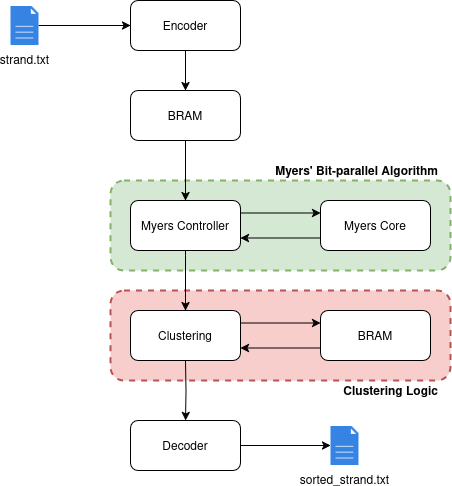

The diagram above was exported from draw.io. Its source (the exported page's mxGraphModel, read from the mxfile embedded in the PNG):
<mxGraphModel dx="1134" dy="761" grid="1" gridSize="10" guides="1" tooltips="1" connect="1" arrows="1" fold="1" page="1" pageScale="1" pageWidth="850" pageHeight="1100" math="0" shadow="0">
  <root>
    <mxCell id="0" />
    <mxCell id="1" parent="0" />
    <mxCell id="PSDqcNSsoQEVCl2SylOD-30" value="" style="rounded=1;whiteSpace=wrap;html=1;dashed=1;strokeWidth=2;fillColor=#f8cecc;strokeColor=#b85450;" vertex="1" parent="1">
      <mxGeometry x="350" y="490" width="340" height="90" as="geometry" />
    </mxCell>
    <mxCell id="PSDqcNSsoQEVCl2SylOD-27" value="" style="rounded=1;whiteSpace=wrap;html=1;dashed=1;strokeWidth=2;fillColor=#d5e8d4;strokeColor=#82b366;" vertex="1" parent="1">
      <mxGeometry x="350" y="380" width="340" height="90" as="geometry" />
    </mxCell>
    <mxCell id="PSDqcNSsoQEVCl2SylOD-17" style="edgeStyle=orthogonalEdgeStyle;rounded=0;orthogonalLoop=1;jettySize=auto;html=1;entryX=0;entryY=0.5;entryDx=0;entryDy=0;" edge="1" parent="1" source="PSDqcNSsoQEVCl2SylOD-1" target="PSDqcNSsoQEVCl2SylOD-4">
      <mxGeometry relative="1" as="geometry" />
    </mxCell>
    <mxCell id="PSDqcNSsoQEVCl2SylOD-1" value="strand.txt" style="sketch=0;pointerEvents=1;shadow=0;dashed=0;html=1;strokeColor=none;fillColor=light-dark(#3584e4, #6ec0ae);labelPosition=center;verticalLabelPosition=bottom;verticalAlign=top;align=center;outlineConnect=0;shape=mxgraph.veeam2.file;" vertex="1" parent="1">
      <mxGeometry x="250" y="205.5" width="28.000000000000004" height="39" as="geometry" />
    </mxCell>
    <mxCell id="PSDqcNSsoQEVCl2SylOD-18" style="edgeStyle=orthogonalEdgeStyle;rounded=0;orthogonalLoop=1;jettySize=auto;html=1;exitX=0.5;exitY=1;exitDx=0;exitDy=0;entryX=0.5;entryY=0;entryDx=0;entryDy=0;" edge="1" parent="1" source="PSDqcNSsoQEVCl2SylOD-4" target="PSDqcNSsoQEVCl2SylOD-7">
      <mxGeometry relative="1" as="geometry" />
    </mxCell>
    <mxCell id="PSDqcNSsoQEVCl2SylOD-4" value="Encoder" style="rounded=1;whiteSpace=wrap;html=1;" vertex="1" parent="1">
      <mxGeometry x="370" y="200" width="110" height="50" as="geometry" />
    </mxCell>
    <mxCell id="PSDqcNSsoQEVCl2SylOD-15" style="edgeStyle=orthogonalEdgeStyle;rounded=0;orthogonalLoop=1;jettySize=auto;html=1;exitX=0.5;exitY=1;exitDx=0;exitDy=0;entryX=0.5;entryY=0;entryDx=0;entryDy=0;" edge="1" parent="1" source="PSDqcNSsoQEVCl2SylOD-7" target="PSDqcNSsoQEVCl2SylOD-11">
      <mxGeometry relative="1" as="geometry" />
    </mxCell>
    <mxCell id="PSDqcNSsoQEVCl2SylOD-7" value="BRAM" style="rounded=1;whiteSpace=wrap;html=1;" vertex="1" parent="1">
      <mxGeometry x="370" y="290" width="110" height="50" as="geometry" />
    </mxCell>
    <mxCell id="PSDqcNSsoQEVCl2SylOD-13" style="edgeStyle=orthogonalEdgeStyle;rounded=0;orthogonalLoop=1;jettySize=auto;html=1;exitX=1;exitY=0.25;exitDx=0;exitDy=0;entryX=0;entryY=0.25;entryDx=0;entryDy=0;" edge="1" parent="1" source="PSDqcNSsoQEVCl2SylOD-11" target="PSDqcNSsoQEVCl2SylOD-12">
      <mxGeometry relative="1" as="geometry" />
    </mxCell>
    <mxCell id="PSDqcNSsoQEVCl2SylOD-20" style="edgeStyle=orthogonalEdgeStyle;rounded=0;orthogonalLoop=1;jettySize=auto;html=1;exitX=0.5;exitY=1;exitDx=0;exitDy=0;entryX=0.5;entryY=0;entryDx=0;entryDy=0;" edge="1" parent="1" source="PSDqcNSsoQEVCl2SylOD-11" target="PSDqcNSsoQEVCl2SylOD-19">
      <mxGeometry relative="1" as="geometry" />
    </mxCell>
    <mxCell id="PSDqcNSsoQEVCl2SylOD-11" value="Myers Controller" style="rounded=1;whiteSpace=wrap;html=1;" vertex="1" parent="1">
      <mxGeometry x="370" y="400" width="110" height="50" as="geometry" />
    </mxCell>
    <mxCell id="PSDqcNSsoQEVCl2SylOD-14" style="edgeStyle=orthogonalEdgeStyle;rounded=0;orthogonalLoop=1;jettySize=auto;html=1;exitX=0;exitY=0.75;exitDx=0;exitDy=0;entryX=1;entryY=0.75;entryDx=0;entryDy=0;" edge="1" parent="1" source="PSDqcNSsoQEVCl2SylOD-12" target="PSDqcNSsoQEVCl2SylOD-11">
      <mxGeometry relative="1" as="geometry" />
    </mxCell>
    <mxCell id="PSDqcNSsoQEVCl2SylOD-12" value="Myers Core" style="rounded=1;whiteSpace=wrap;html=1;" vertex="1" parent="1">
      <mxGeometry x="560" y="400" width="110" height="50" as="geometry" />
    </mxCell>
    <mxCell id="PSDqcNSsoQEVCl2SylOD-35" style="edgeStyle=orthogonalEdgeStyle;rounded=0;orthogonalLoop=1;jettySize=auto;html=1;exitX=1;exitY=0.25;exitDx=0;exitDy=0;entryX=0;entryY=0.25;entryDx=0;entryDy=0;" edge="1" parent="1" source="PSDqcNSsoQEVCl2SylOD-19" target="PSDqcNSsoQEVCl2SylOD-33">
      <mxGeometry relative="1" as="geometry" />
    </mxCell>
    <mxCell id="PSDqcNSsoQEVCl2SylOD-19" value="Clustering" style="rounded=1;whiteSpace=wrap;html=1;" vertex="1" parent="1">
      <mxGeometry x="370" y="510" width="110" height="50" as="geometry" />
    </mxCell>
    <mxCell id="PSDqcNSsoQEVCl2SylOD-21" style="edgeStyle=orthogonalEdgeStyle;rounded=0;orthogonalLoop=1;jettySize=auto;html=1;exitX=0.5;exitY=1;exitDx=0;exitDy=0;entryX=0.5;entryY=0;entryDx=0;entryDy=0;" edge="1" parent="1" target="PSDqcNSsoQEVCl2SylOD-23">
      <mxGeometry relative="1" as="geometry">
        <mxPoint x="425" y="560" as="sourcePoint" />
      </mxGeometry>
    </mxCell>
    <mxCell id="PSDqcNSsoQEVCl2SylOD-25" style="edgeStyle=orthogonalEdgeStyle;rounded=0;orthogonalLoop=1;jettySize=auto;html=1;exitX=1;exitY=0.5;exitDx=0;exitDy=0;" edge="1" parent="1" source="PSDqcNSsoQEVCl2SylOD-23" target="PSDqcNSsoQEVCl2SylOD-24">
      <mxGeometry relative="1" as="geometry" />
    </mxCell>
    <mxCell id="PSDqcNSsoQEVCl2SylOD-23" value="Decoder" style="rounded=1;whiteSpace=wrap;html=1;" vertex="1" parent="1">
      <mxGeometry x="370" y="620" width="110" height="50" as="geometry" />
    </mxCell>
    <mxCell id="PSDqcNSsoQEVCl2SylOD-24" value="sorted_strand.txt" style="sketch=0;pointerEvents=1;shadow=0;dashed=0;html=1;strokeColor=none;fillColor=light-dark(#3584e4, #6ec0ae);labelPosition=center;verticalLabelPosition=bottom;verticalAlign=top;align=center;outlineConnect=0;shape=mxgraph.veeam2.file;" vertex="1" parent="1">
      <mxGeometry x="570" y="625.5" width="28.000000000000004" height="39" as="geometry" />
    </mxCell>
    <mxCell id="PSDqcNSsoQEVCl2SylOD-28" value="&lt;div align=&quot;right&quot;&gt;&lt;b&gt;Myers' Bit-parallel Algorithm&lt;/b&gt;&lt;/div&gt;" style="text;html=1;align=right;verticalAlign=middle;whiteSpace=wrap;rounded=0;" vertex="1" parent="1">
      <mxGeometry x="350" y="360" width="330" height="20" as="geometry" />
    </mxCell>
    <mxCell id="PSDqcNSsoQEVCl2SylOD-31" value="&lt;b&gt;Clustering Logic&lt;/b&gt;" style="text;html=1;align=right;verticalAlign=middle;whiteSpace=wrap;rounded=0;" vertex="1" parent="1">
      <mxGeometry x="360" y="580" width="320" height="20" as="geometry" />
    </mxCell>
    <mxCell id="PSDqcNSsoQEVCl2SylOD-36" style="edgeStyle=orthogonalEdgeStyle;rounded=0;orthogonalLoop=1;jettySize=auto;html=1;exitX=0;exitY=0.75;exitDx=0;exitDy=0;entryX=1;entryY=0.75;entryDx=0;entryDy=0;" edge="1" parent="1" source="PSDqcNSsoQEVCl2SylOD-33" target="PSDqcNSsoQEVCl2SylOD-19">
      <mxGeometry relative="1" as="geometry" />
    </mxCell>
    <mxCell id="PSDqcNSsoQEVCl2SylOD-33" value="BRAM" style="rounded=1;whiteSpace=wrap;html=1;" vertex="1" parent="1">
      <mxGeometry x="560" y="510" width="110" height="50" as="geometry" />
    </mxCell>
  </root>
</mxGraphModel>